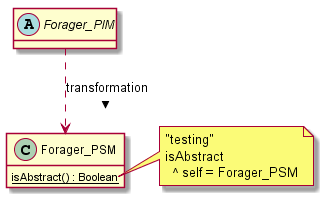

The diagram above was rendered by PlantUML. Its source (embedded in the PNG):
@startuml
hide attributes

abstract class Forager_PIM {
}

Forager_PIM ..> Forager_PSM : transformation >

class Forager_PSM {
  {static} isAbstract() : Boolean
}

note right of Forager_PSM::isAbstract()
"testing"
isAbstract
  ^ self = Forager_PSM
end note

@enduml